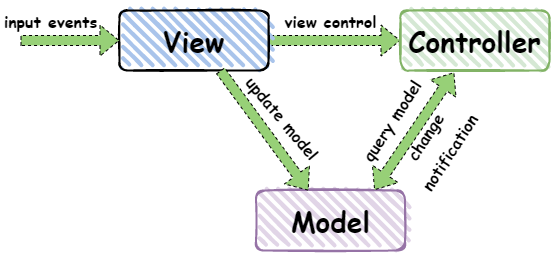

The diagram above was exported from draw.io. Its source (the exported page's mxGraphModel, read from the mxfile embedded in the PNG):
<mxGraphModel dx="1422" dy="706" grid="1" gridSize="10" guides="1" tooltips="1" connect="1" arrows="1" fold="1" page="1" pageScale="1" pageWidth="827" pageHeight="1169" math="0" shadow="0">
  <root>
    <mxCell id="0" />
    <mxCell id="1" parent="0" />
    <mxCell id="3nNtX-ZYsZZgdUE53XwY-34" value="" style="edgeStyle=orthogonalEdgeStyle;shape=flexArrow;rounded=0;orthogonalLoop=1;jettySize=auto;html=1;dashed=1;fontFamily=Comic Sans MS;fontSize=16;startArrow=none;startFill=0;fillColor=#97D077;" edge="1" parent="1" source="3nNtX-ZYsZZgdUE53XwY-4" target="3nNtX-ZYsZZgdUE53XwY-19">
      <mxGeometry relative="1" as="geometry" />
    </mxCell>
    <mxCell id="3nNtX-ZYsZZgdUE53XwY-4" value="&lt;h1&gt;View&lt;/h1&gt;" style="rounded=1;whiteSpace=wrap;html=1;strokeWidth=2;fillWeight=4;hachureGap=8;hachureAngle=45;fillColor=#A9C4EB;sketch=1;fontFamily=Comic Sans MS;fontSize=14;" vertex="1" parent="1">
      <mxGeometry x="249" y="90" width="149" height="60" as="geometry" />
    </mxCell>
    <mxCell id="3nNtX-ZYsZZgdUE53XwY-19" value="&lt;h1&gt;Controller&lt;/h1&gt;" style="rounded=1;whiteSpace=wrap;html=1;strokeWidth=2;fillWeight=4;hachureGap=8;hachureAngle=45;fillColor=#d5e8d4;sketch=1;fontFamily=Comic Sans MS;fontSize=14;strokeColor=#82b366;" vertex="1" parent="1">
      <mxGeometry x="530" y="90" width="149" height="60" as="geometry" />
    </mxCell>
    <mxCell id="3nNtX-ZYsZZgdUE53XwY-32" value="" style="endArrow=classic;html=1;rounded=0;dashed=1;fillColor=#97D077;shape=flexArrow;entryX=0;entryY=0.5;entryDx=0;entryDy=0;" edge="1" parent="1" target="3nNtX-ZYsZZgdUE53XwY-4">
      <mxGeometry width="50" height="50" relative="1" as="geometry">
        <mxPoint x="150" y="120" as="sourcePoint" />
        <mxPoint x="150" y="150" as="targetPoint" />
      </mxGeometry>
    </mxCell>
    <mxCell id="3nNtX-ZYsZZgdUE53XwY-33" value="&lt;font face=&quot;Comic Sans MS&quot; style=&quot;font-size: 16px&quot;&gt;input events&lt;/font&gt;" style="text;strokeColor=none;fillColor=none;html=1;fontSize=24;fontStyle=1;verticalAlign=middle;align=center;rounded=1;shadow=0;glass=0;dashed=1;" vertex="1" parent="1">
      <mxGeometry x="130" y="80" width="100" height="40" as="geometry" />
    </mxCell>
    <mxCell id="3nNtX-ZYsZZgdUE53XwY-35" value="&lt;font face=&quot;Comic Sans MS&quot; style=&quot;font-size: 16px&quot;&gt;view control&lt;/font&gt;" style="text;strokeColor=none;fillColor=none;html=1;fontSize=24;fontStyle=1;verticalAlign=middle;align=center;rounded=1;shadow=0;glass=0;dashed=1;" vertex="1" parent="1">
      <mxGeometry x="410" y="80" width="100" height="40" as="geometry" />
    </mxCell>
    <mxCell id="3nNtX-ZYsZZgdUE53XwY-39" value="&lt;h1&gt;Model&lt;/h1&gt;" style="rounded=1;whiteSpace=wrap;html=1;strokeWidth=2;fillWeight=4;hachureGap=8;hachureAngle=45;fillColor=#e1d5e7;sketch=1;fontFamily=Comic Sans MS;fontSize=14;strokeColor=#9673a6;" vertex="1" parent="1">
      <mxGeometry x="385.5" y="270" width="149" height="60" as="geometry" />
    </mxCell>
    <mxCell id="3nNtX-ZYsZZgdUE53XwY-40" value="" style="endArrow=classic;html=1;rounded=0;dashed=1;fontFamily=Comic Sans MS;fontSize=16;fillColor=#97D077;shape=flexArrow;exitX=0.36;exitY=1.031;exitDx=0;exitDy=0;entryX=0.794;entryY=-0.007;entryDx=0;entryDy=0;entryPerimeter=0;exitPerimeter=0;startArrow=block;" edge="1" parent="1" source="3nNtX-ZYsZZgdUE53XwY-19" target="3nNtX-ZYsZZgdUE53XwY-39">
      <mxGeometry width="50" height="50" relative="1" as="geometry">
        <mxPoint x="560" y="240" as="sourcePoint" />
        <mxPoint x="610" y="190" as="targetPoint" />
      </mxGeometry>
    </mxCell>
    <mxCell id="3nNtX-ZYsZZgdUE53XwY-42" value="&lt;font face=&quot;Comic Sans MS&quot; style=&quot;font-size: 16px&quot;&gt;query model&lt;/font&gt;" style="text;strokeColor=none;fillColor=none;html=1;fontSize=24;fontStyle=1;verticalAlign=middle;align=center;rounded=1;shadow=0;glass=0;dashed=1;rotation=-57;" vertex="1" parent="1">
      <mxGeometry x="470" y="180" width="100" height="40" as="geometry" />
    </mxCell>
    <mxCell id="3nNtX-ZYsZZgdUE53XwY-43" value="&lt;pre&gt;&lt;font face=&quot;Comic Sans MS&quot; style=&quot;font-size: 16px ; line-height: 1.2&quot;&gt;change&lt;br&gt;&lt;/font&gt;&lt;font face=&quot;Comic Sans MS&quot; style=&quot;font-size: 16px ; line-height: 1.2&quot;&gt;notification&lt;/font&gt;&lt;/pre&gt;" style="text;strokeColor=none;fillColor=none;html=1;fontSize=24;fontStyle=1;verticalAlign=middle;align=center;rounded=1;shadow=0;glass=0;dashed=1;rotation=-57;" vertex="1" parent="1">
      <mxGeometry x="514.19" y="197.72" width="100" height="50" as="geometry" />
    </mxCell>
    <mxCell id="3nNtX-ZYsZZgdUE53XwY-45" value="" style="endArrow=classic;html=1;rounded=0;dashed=1;fontFamily=Comic Sans MS;fontSize=16;fillColor=#97D077;shape=flexArrow;exitX=0.36;exitY=1.031;exitDx=0;exitDy=0;exitPerimeter=0;startArrow=none;startFill=0;" edge="1" parent="1" target="3nNtX-ZYsZZgdUE53XwY-39">
      <mxGeometry width="50" height="50" relative="1" as="geometry">
        <mxPoint x="349.8300000000001" y="150" as="sourcePoint" />
        <mxPoint x="269.99600000000004" y="267.72" as="targetPoint" />
      </mxGeometry>
    </mxCell>
    <mxCell id="3nNtX-ZYsZZgdUE53XwY-46" value="&lt;pre&gt;&lt;font face=&quot;Comic Sans MS&quot;&gt;&lt;span style=&quot;font-size: 16px&quot;&gt;update model&lt;/span&gt;&lt;/font&gt;&lt;/pre&gt;" style="text;strokeColor=none;fillColor=none;html=1;fontSize=24;fontStyle=1;verticalAlign=middle;align=center;rounded=1;shadow=0;glass=0;dashed=1;rotation=50;" vertex="1" parent="1">
      <mxGeometry x="364" y="172.28" width="100" height="47.72" as="geometry" />
    </mxCell>
  </root>
</mxGraphModel>